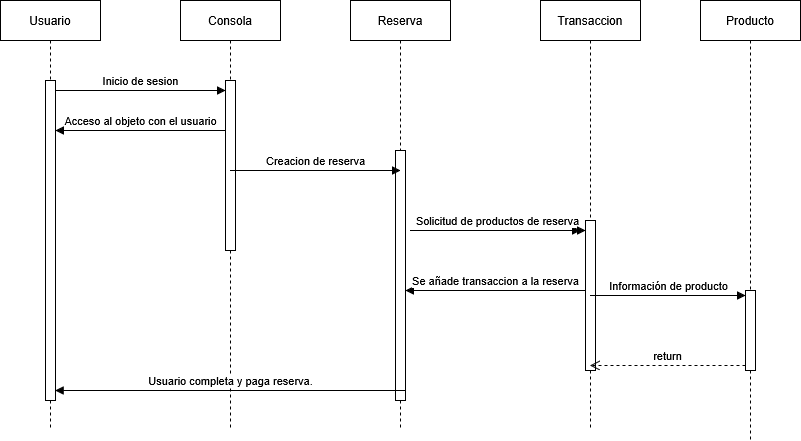

The diagram above was exported from draw.io. Its source (the exported page's mxGraphModel, read from the mxfile embedded in the PNG):
<mxGraphModel dx="2016" dy="1184" grid="1" gridSize="10" guides="1" tooltips="1" connect="1" arrows="1" fold="1" page="1" pageScale="1" pageWidth="850" pageHeight="1100" math="0" shadow="0">
  <root>
    <mxCell id="0" />
    <mxCell id="1" parent="0" />
    <mxCell id="aM9ryv3xv72pqoxQDRHE-1" parent="1" style="shape=umlLifeline;perimeter=lifelinePerimeter;whiteSpace=wrap;html=1;container=0;dropTarget=0;collapsible=0;recursiveResize=0;outlineConnect=0;portConstraint=eastwest;newEdgeStyle={&quot;edgeStyle&quot;:&quot;elbowEdgeStyle&quot;,&quot;elbow&quot;:&quot;vertical&quot;,&quot;curved&quot;:0,&quot;rounded&quot;:0};" value="Usuario" vertex="1">
      <mxGeometry height="430" width="100" x="40" y="30" as="geometry" />
    </mxCell>
    <mxCell id="aM9ryv3xv72pqoxQDRHE-4" parent="aM9ryv3xv72pqoxQDRHE-1" style="html=1;points=[];perimeter=orthogonalPerimeter;outlineConnect=0;targetShapes=umlLifeline;portConstraint=eastwest;newEdgeStyle={&quot;edgeStyle&quot;:&quot;elbowEdgeStyle&quot;,&quot;elbow&quot;:&quot;vertical&quot;,&quot;curved&quot;:0,&quot;rounded&quot;:0};" value="" vertex="1">
      <mxGeometry height="320" width="10" x="45" y="80" as="geometry" />
    </mxCell>
    <mxCell id="aM9ryv3xv72pqoxQDRHE-5" parent="1" style="shape=umlLifeline;perimeter=lifelinePerimeter;whiteSpace=wrap;html=1;container=0;dropTarget=0;collapsible=0;recursiveResize=0;outlineConnect=0;portConstraint=eastwest;newEdgeStyle={&quot;edgeStyle&quot;:&quot;elbowEdgeStyle&quot;,&quot;elbow&quot;:&quot;vertical&quot;,&quot;curved&quot;:0,&quot;rounded&quot;:0};" value="Consola" vertex="1">
      <mxGeometry height="430" width="100" x="220" y="30" as="geometry" />
    </mxCell>
    <mxCell id="aM9ryv3xv72pqoxQDRHE-6" parent="aM9ryv3xv72pqoxQDRHE-5" style="html=1;points=[];perimeter=orthogonalPerimeter;outlineConnect=0;targetShapes=umlLifeline;portConstraint=eastwest;newEdgeStyle={&quot;edgeStyle&quot;:&quot;elbowEdgeStyle&quot;,&quot;elbow&quot;:&quot;vertical&quot;,&quot;curved&quot;:0,&quot;rounded&quot;:0};" value="" vertex="1">
      <mxGeometry height="170" width="10" x="45" y="80" as="geometry" />
    </mxCell>
    <mxCell id="aM9ryv3xv72pqoxQDRHE-7" edge="1" parent="1" source="aM9ryv3xv72pqoxQDRHE-4" style="html=1;verticalAlign=bottom;endArrow=block;edgeStyle=elbowEdgeStyle;elbow=horizontal;curved=0;rounded=0;" target="aM9ryv3xv72pqoxQDRHE-6" value="Inicio de sesion">
      <mxGeometry relative="1" as="geometry">
        <Array as="points">
          <mxPoint x="180" y="120" />
        </Array>
        <mxPoint x="195" y="130" as="sourcePoint" />
      </mxGeometry>
    </mxCell>
    <mxCell id="aM9ryv3xv72pqoxQDRHE-9" edge="1" parent="1" source="aM9ryv3xv72pqoxQDRHE-6" style="html=1;verticalAlign=bottom;endArrow=block;edgeStyle=elbowEdgeStyle;elbow=vertical;curved=0;rounded=0;" target="aM9ryv3xv72pqoxQDRHE-4" value="Acceso al objeto con el usuario">
      <mxGeometry relative="1" as="geometry">
        <Array as="points">
          <mxPoint x="190" y="160" />
        </Array>
        <mxPoint x="175" y="160" as="sourcePoint" />
      </mxGeometry>
    </mxCell>
    <mxCell id="wDlQgHRCeuoGNKU8-BI9-2" parent="1" style="shape=umlLifeline;perimeter=lifelinePerimeter;whiteSpace=wrap;html=1;container=0;dropTarget=0;collapsible=0;recursiveResize=0;outlineConnect=0;portConstraint=eastwest;newEdgeStyle={&quot;edgeStyle&quot;:&quot;elbowEdgeStyle&quot;,&quot;elbow&quot;:&quot;vertical&quot;,&quot;curved&quot;:0,&quot;rounded&quot;:0};" value="Reserva" vertex="1">
      <mxGeometry height="430" width="100" x="390" y="30" as="geometry" />
    </mxCell>
    <mxCell id="wDlQgHRCeuoGNKU8-BI9-6" parent="wDlQgHRCeuoGNKU8-BI9-2" style="html=1;points=[];perimeter=orthogonalPerimeter;outlineConnect=0;targetShapes=umlLifeline;portConstraint=eastwest;newEdgeStyle={&quot;edgeStyle&quot;:&quot;elbowEdgeStyle&quot;,&quot;elbow&quot;:&quot;vertical&quot;,&quot;curved&quot;:0,&quot;rounded&quot;:0};" value="" vertex="1">
      <mxGeometry height="250" width="10" x="45" y="150" as="geometry" />
    </mxCell>
    <mxCell id="wDlQgHRCeuoGNKU8-BI9-4" edge="1" parent="1" style="html=1;verticalAlign=bottom;endArrow=block;edgeStyle=elbowEdgeStyle;elbow=vertical;curved=0;rounded=0;" target="aM9ryv3xv72pqoxQDRHE-4" value="">
      <mxGeometry relative="1" as="geometry">
        <Array as="points" />
        <mxPoint x="95" y="150" as="sourcePoint" />
        <mxPoint x="265" y="120" as="targetPoint" />
      </mxGeometry>
    </mxCell>
    <mxCell id="wDlQgHRCeuoGNKU8-BI9-5" edge="1" parent="1" style="html=1;verticalAlign=bottom;endArrow=block;edgeStyle=elbowEdgeStyle;elbow=vertical;curved=0;rounded=0;" value="Creacion de reserva">
      <mxGeometry relative="1" as="geometry">
        <mxPoint as="offset" />
        <Array as="points">
          <mxPoint x="355" y="200" />
        </Array>
        <mxPoint x="270" y="200" as="sourcePoint" />
        <mxPoint x="440" y="200" as="targetPoint" />
      </mxGeometry>
    </mxCell>
    <mxCell id="wDlQgHRCeuoGNKU8-BI9-7" parent="1" style="shape=umlLifeline;perimeter=lifelinePerimeter;whiteSpace=wrap;html=1;container=0;dropTarget=0;collapsible=0;recursiveResize=0;outlineConnect=0;portConstraint=eastwest;newEdgeStyle={&quot;edgeStyle&quot;:&quot;elbowEdgeStyle&quot;,&quot;elbow&quot;:&quot;vertical&quot;,&quot;curved&quot;:0,&quot;rounded&quot;:0};" value="Transaccion" vertex="1">
      <mxGeometry height="430" width="100" x="580" y="30" as="geometry" />
    </mxCell>
    <mxCell id="wDlQgHRCeuoGNKU8-BI9-8" parent="wDlQgHRCeuoGNKU8-BI9-7" style="html=1;points=[];perimeter=orthogonalPerimeter;outlineConnect=0;targetShapes=umlLifeline;portConstraint=eastwest;newEdgeStyle={&quot;edgeStyle&quot;:&quot;elbowEdgeStyle&quot;,&quot;elbow&quot;:&quot;vertical&quot;,&quot;curved&quot;:0,&quot;rounded&quot;:0};" value="" vertex="1">
      <mxGeometry height="150" width="10" x="45" y="220" as="geometry" />
    </mxCell>
    <mxCell id="wDlQgHRCeuoGNKU8-BI9-9" edge="1" parent="1" source="wDlQgHRCeuoGNKU8-BI9-8" style="html=1;verticalAlign=bottom;endArrow=block;edgeStyle=elbowEdgeStyle;elbow=vertical;curved=0;rounded=0;" value="Solicitud de productos de reserva">
      <mxGeometry relative="1" as="geometry">
        <mxPoint as="offset" />
        <Array as="points">
          <mxPoint x="535" y="260" />
        </Array>
        <mxPoint x="450" y="260" as="sourcePoint" />
        <mxPoint x="620" y="260" as="targetPoint" />
      </mxGeometry>
    </mxCell>
    <mxCell id="wDlQgHRCeuoGNKU8-BI9-10" edge="1" parent="1" style="html=1;verticalAlign=bottom;endArrow=block;edgeStyle=elbowEdgeStyle;elbow=vertical;curved=0;rounded=0;" target="wDlQgHRCeuoGNKU8-BI9-8" value="">
      <mxGeometry relative="1" as="geometry">
        <mxPoint as="offset" />
        <Array as="points" />
        <mxPoint x="450" y="260" as="sourcePoint" />
        <mxPoint x="620" y="260" as="targetPoint" />
      </mxGeometry>
    </mxCell>
    <mxCell id="wDlQgHRCeuoGNKU8-BI9-11" edge="1" parent="1" source="wDlQgHRCeuoGNKU8-BI9-8" style="html=1;verticalAlign=bottom;endArrow=block;edgeStyle=elbowEdgeStyle;elbow=vertical;curved=0;rounded=0;" value="Se añade transaccion a la reserva">
      <mxGeometry relative="1" as="geometry">
        <Array as="points">
          <mxPoint x="540" y="320" />
        </Array>
        <mxPoint x="615" y="320" as="sourcePoint" />
        <mxPoint x="445" y="320" as="targetPoint" />
      </mxGeometry>
    </mxCell>
    <mxCell id="wDlQgHRCeuoGNKU8-BI9-12" parent="1" style="shape=umlLifeline;perimeter=lifelinePerimeter;whiteSpace=wrap;html=1;container=0;dropTarget=0;collapsible=0;recursiveResize=0;outlineConnect=0;portConstraint=eastwest;newEdgeStyle={&quot;edgeStyle&quot;:&quot;elbowEdgeStyle&quot;,&quot;elbow&quot;:&quot;vertical&quot;,&quot;curved&quot;:0,&quot;rounded&quot;:0};" value="Producto" vertex="1">
      <mxGeometry height="440" width="100" x="740" y="30" as="geometry" />
    </mxCell>
    <mxCell id="wDlQgHRCeuoGNKU8-BI9-15" parent="wDlQgHRCeuoGNKU8-BI9-12" style="html=1;points=[[0,0,0,0,5],[0,1,0,0,-5],[1,0,0,0,5],[1,1,0,0,-5]];perimeter=orthogonalPerimeter;outlineConnect=0;targetShapes=umlLifeline;portConstraint=eastwest;newEdgeStyle={&quot;curved&quot;:0,&quot;rounded&quot;:0};" value="" vertex="1">
      <mxGeometry height="80" width="10" x="45" y="290" as="geometry" />
    </mxCell>
    <mxCell id="wDlQgHRCeuoGNKU8-BI9-16" edge="1" parent="1" source="wDlQgHRCeuoGNKU8-BI9-7" style="html=1;verticalAlign=bottom;endArrow=block;curved=0;rounded=0;entryX=0;entryY=0;entryDx=0;entryDy=5;" target="wDlQgHRCeuoGNKU8-BI9-15" value="Información de producto">
      <mxGeometry relative="1" as="geometry">
        <mxPoint x="660" y="265" as="sourcePoint" />
      </mxGeometry>
    </mxCell>
    <mxCell id="wDlQgHRCeuoGNKU8-BI9-17" edge="1" parent="1" source="wDlQgHRCeuoGNKU8-BI9-15" style="html=1;verticalAlign=bottom;endArrow=open;dashed=1;endSize=8;curved=0;rounded=0;exitX=0;exitY=1;exitDx=0;exitDy=-5;" target="wDlQgHRCeuoGNKU8-BI9-7" value="return">
      <mxGeometry relative="1" as="geometry">
        <mxPoint x="660" y="335" as="targetPoint" />
      </mxGeometry>
    </mxCell>
    <mxCell id="wDlQgHRCeuoGNKU8-BI9-18" edge="1" parent="1" style="html=1;verticalAlign=bottom;endArrow=block;elbow=vertical;rounded=0;" value="Usuario completa y paga reserva.">
      <mxGeometry relative="1" as="geometry">
        <mxPoint as="offset" />
        <Array as="points">
          <mxPoint x="365.25" y="420" />
        </Array>
        <mxPoint x="445.25" y="420" as="sourcePoint" />
        <mxPoint x="94.75" y="420" as="targetPoint" />
      </mxGeometry>
    </mxCell>
  </root>
</mxGraphModel>